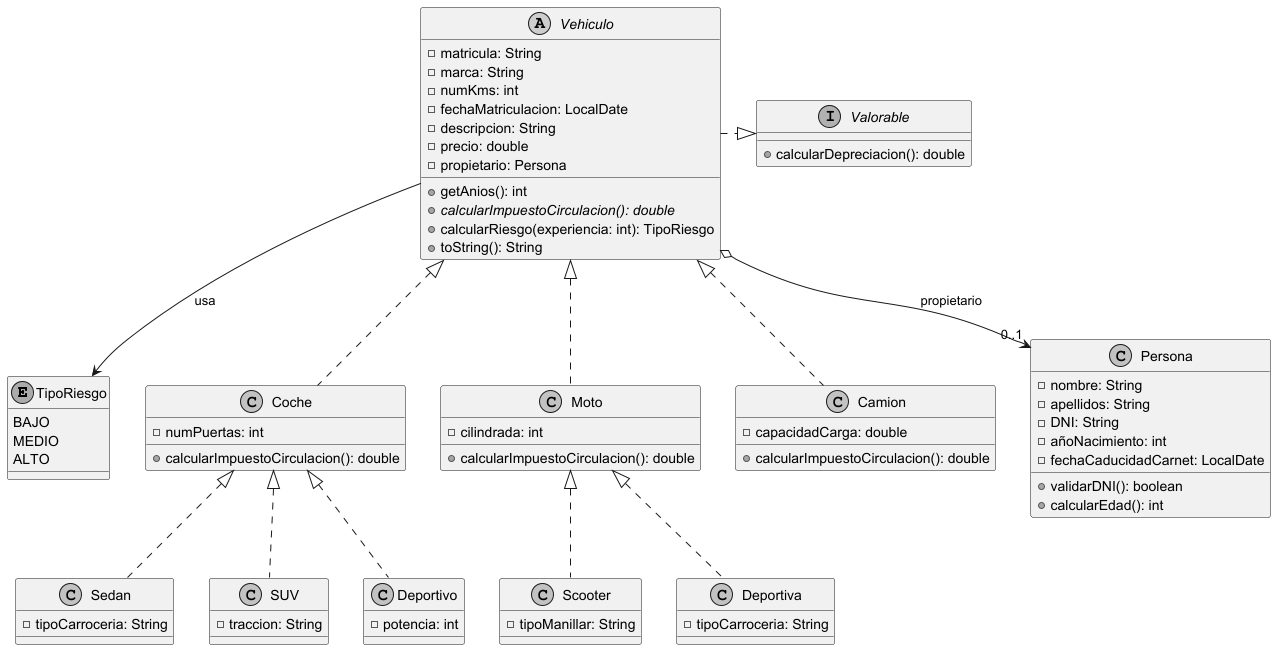

The diagram above was rendered by PlantUML. Its source (embedded in the PNG):
@startuml

skinparam monochrome true

' Enum
enum TipoRiesgo {
  BAJO
  MEDIO
  ALTO
}

' Interfaz
interface Valorable {
  +calcularDepreciacion(): double
}

' Clase abstracta
abstract class Vehiculo {
  -matricula: String
  -marca: String
  -numKms: int
  -fechaMatriculacion: LocalDate
  -descripcion: String
  -precio: double
  -propietario: Persona
  +getAnios(): int
  +calcularImpuestoCirculacion(): double {abstract}
  +calcularRiesgo(experiencia: int): TipoRiesgo
  +toString(): String
}

' Subclases principales
class Coche {
  -numPuertas: int
  +calcularImpuestoCirculacion(): double
}

class Moto {
  -cilindrada: int
  +calcularImpuestoCirculacion(): double
}

class Camion {
  -capacidadCarga: double
  +calcularImpuestoCirculacion(): double
}

' Subtipos de Coche
class Sedan {
  -tipoCarroceria: String
}

class SUV {
  -traccion: String
}

class Deportivo {
  -potencia: int
}

' Subtipos de Moto
class Scooter {
  -tipoManillar: String
}

class Deportiva {
  -tipoCarroceria: String
}

' Clase Persona
class Persona {
  -nombre: String
  -apellidos: String
  -DNI: String
  -añoNacimiento: int
  -fechaCaducidadCarnet: LocalDate
  +validarDNI(): boolean
  +calcularEdad(): int
}

' Relaciones
Vehiculo <|.. Coche
Vehiculo <|.. Moto
Vehiculo <|.. Camion
Coche <|.. Sedan
Coche <|.. SUV
Coche <|.. Deportivo
Moto <|.. Scooter
Moto <|.. Deportiva
Vehiculo .|> Valorable
Vehiculo o--> "0..1" Persona : propietario
Vehiculo --> TipoRiesgo : usa

@enduml